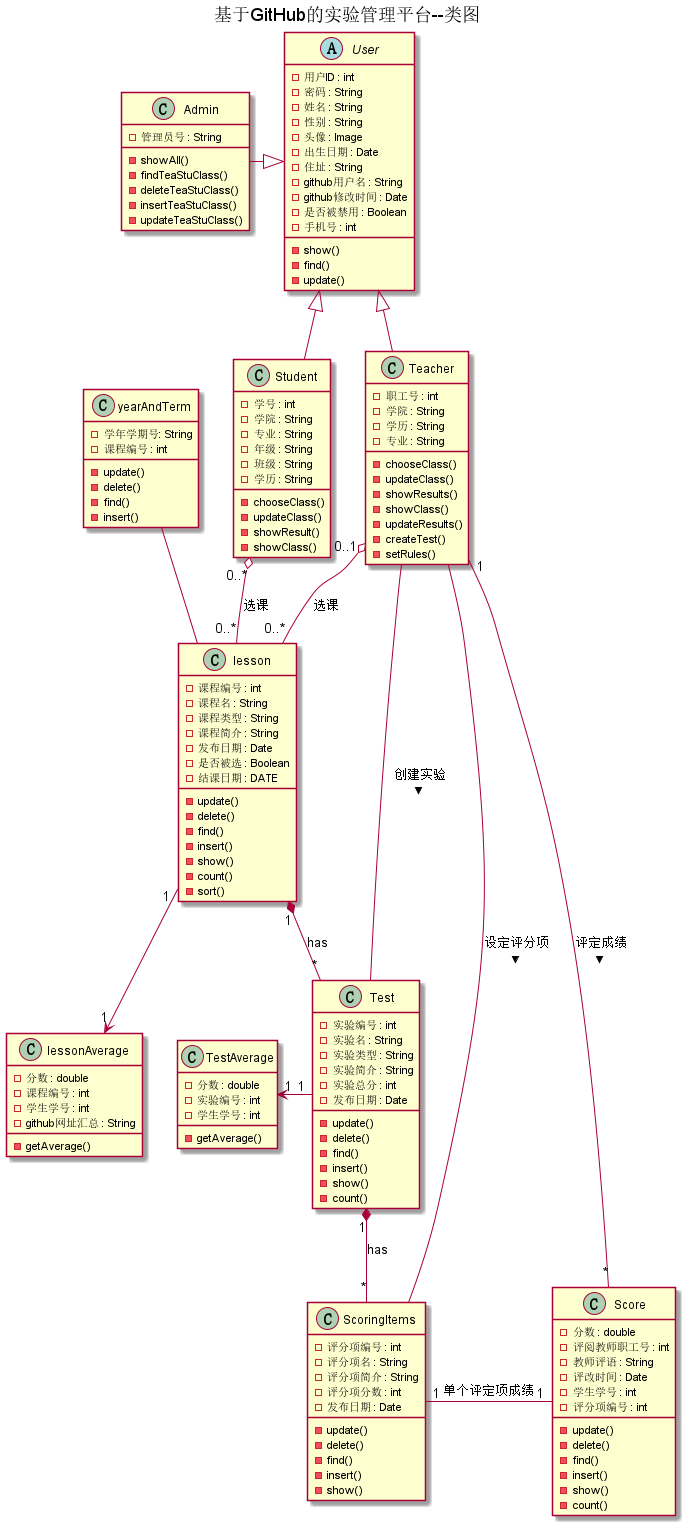

The diagram above was rendered by PlantUML. Its source (embedded in the PNG):
@startuml
title 基于GitHub的实验管理平台--类图
abstract class User{
-用户ID : int
-密码 : String
-姓名 : String
-性别 : String
-头像 : Image
-出生日期 : Date
-住址 : String
-github用户名 : String
-github修改时间 : Date
-是否被禁用 : Boolean
-手机号 : int
-show()
-find()
-update()
}

class Admin{
-管理员号 : String
-showAll()
-findTeaStuClass()
-deleteTeaStuClass()
-insertTeaStuClass()
-updateTeaStuClass()
}

class Student{
-学号 : int
-学院 : String
-专业 : String
-年级 : String
-班级 : String
-学历 : String
-chooseClass()
-updateClass()
-showResult()
-showClass()
}

class Teacher{
-职工号 : int
-学院 : String
-学历 : String
-专业 : String
-chooseClass()
-updateClass()
-showResults()
-showClass()
-updateResults()
-createTest()
-setRules()
}

User <|-- Student
User <|-- Teacher
User <|-left- Admin

class lesson{
-课程编号 : int
-课程名 : String
-课程类型 : String
-课程简介 : String
-发布日期 : Date
-是否被选 : Boolean
-结课日期 : DATE
-update()
-delete()
-find()
-insert()
-show()
-count()
-sort()
}

class Test{
-实验编号 : int
-实验名 : String
-实验类型 : String
-实验简介 : String
-实验总分 : int
-发布日期 : Date
-update()
-delete()
-find()
-insert()
-show()
-count()
}

class ScoringItems{
-评分项编号 : int
-评分项名 : String
-评分项简介 : String
-评分项分数 : int
-发布日期 : Date
-update()
-delete()
-find()
-insert()
-show()
}

Teacher "0..1" o-- "0..*" lesson:选课
Student "0..*" o--"0..*" lesson:选课
lesson "1" *--"*" Test:has
Test "1" *--"*" ScoringItems:has
Teacher -- Test:创建实验 >
Teacher -- ScoringItems:设定评分项 >
lesson -up- yearAndTerm

class Score{
-分数 : double
-评阅教师职工号 : int
-教师评语 : String
-评改时间 : Date
-学生学号 : int
-评分项编号 : int
-update()
-delete()
-find()
-insert()
-show()
-count()
}

class TestAverage{
-分数 : double
-实验编号 : int
-学生学号 : int
-getAverage()
}

class lessonAverage{
-分数 : double
-课程编号 : int
-学生学号 : int
-github网址汇总 : String
-getAverage()
}

class yearAndTerm{
-学年学期号: String
-课程编号 : int
-update()
-delete()
-find()
-insert()
}
ScoringItems "1"-right-"1" Score:单个评定项成绩
Teacher "1"--"*" Score:评定成绩 >
Test "1" -left->"1" TestAverage
lesson "1" -->"1" lessonAverage
@enduml